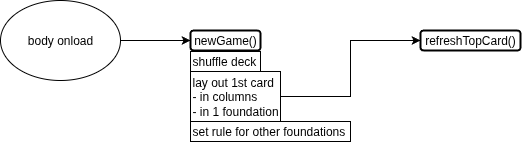

The diagram above was exported from draw.io. Its source (the exported page's mxGraphModel, read from the mxfile embedded in the PNG):
<mxGraphModel dx="539" dy="828" grid="1" gridSize="10" guides="1" tooltips="1" connect="1" arrows="1" fold="1" page="1" pageScale="1" pageWidth="1169" pageHeight="827" math="0" shadow="0">
  <root>
    <mxCell id="0" />
    <mxCell id="1" parent="0" />
    <mxCell id="BARG0VQEcPxE9GgmV1oM-15" value="newGame()" style="rounded=1;whiteSpace=wrap;html=1;strokeWidth=2;" vertex="1" parent="1">
      <mxGeometry x="230" y="60" width="70" height="20" as="geometry" />
    </mxCell>
    <mxCell id="BARG0VQEcPxE9GgmV1oM-17" style="edgeStyle=orthogonalEdgeStyle;rounded=0;orthogonalLoop=1;jettySize=auto;html=1;" edge="1" parent="1" source="BARG0VQEcPxE9GgmV1oM-16" target="BARG0VQEcPxE9GgmV1oM-15">
      <mxGeometry relative="1" as="geometry" />
    </mxCell>
    <mxCell id="BARG0VQEcPxE9GgmV1oM-16" value="body onload" style="ellipse;whiteSpace=wrap;html=1;" vertex="1" parent="1">
      <mxGeometry x="40" y="30" width="120" height="80" as="geometry" />
    </mxCell>
    <mxCell id="BARG0VQEcPxE9GgmV1oM-18" value="shuffle deck" style="rounded=0;whiteSpace=wrap;html=1;align=left;" vertex="1" parent="1">
      <mxGeometry x="230" y="81" width="70" height="20" as="geometry" />
    </mxCell>
    <mxCell id="BARG0VQEcPxE9GgmV1oM-22" style="edgeStyle=orthogonalEdgeStyle;rounded=0;orthogonalLoop=1;jettySize=auto;html=1;entryX=0;entryY=0.5;entryDx=0;entryDy=0;" edge="1" parent="1" source="BARG0VQEcPxE9GgmV1oM-19" target="BARG0VQEcPxE9GgmV1oM-21">
      <mxGeometry relative="1" as="geometry" />
    </mxCell>
    <mxCell id="BARG0VQEcPxE9GgmV1oM-19" value="lay out 1st card&lt;br&gt;- in columns&lt;br&gt;- in 1 foundation" style="rounded=0;whiteSpace=wrap;html=1;align=left;" vertex="1" parent="1">
      <mxGeometry x="230" y="101" width="90" height="50" as="geometry" />
    </mxCell>
    <mxCell id="BARG0VQEcPxE9GgmV1oM-20" value="set rule for other foundations" style="rounded=0;whiteSpace=wrap;html=1;align=left;" vertex="1" parent="1">
      <mxGeometry x="230" y="151" width="160" height="20" as="geometry" />
    </mxCell>
    <mxCell id="BARG0VQEcPxE9GgmV1oM-21" value="refreshTopCard()" style="rounded=1;whiteSpace=wrap;html=1;strokeWidth=2;" vertex="1" parent="1">
      <mxGeometry x="460" y="60" width="100" height="20" as="geometry" />
    </mxCell>
  </root>
</mxGraphModel>